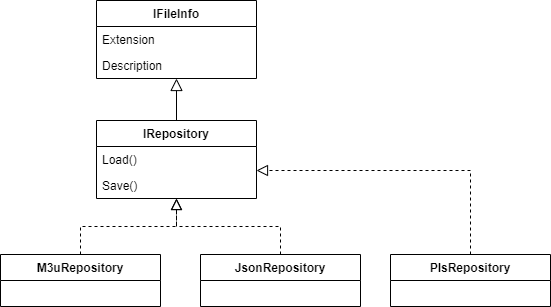

The diagram above was exported from draw.io. Its source (the exported page's mxGraphModel, read from the mxfile embedded in the PNG):
<mxGraphModel dx="1074" dy="790" grid="1" gridSize="10" guides="1" tooltips="1" connect="1" arrows="1" fold="1" page="1" pageScale="1" pageWidth="827" pageHeight="1169" math="0" shadow="0">
  <root>
    <mxCell id="0" />
    <mxCell id="1" parent="0" />
    <mxCell id="nGRiCwt4ZZODRnXDgXFI-70" style="edgeStyle=orthogonalEdgeStyle;html=1;endArrow=block;endFill=0;endSize=10;" edge="1" parent="1" source="nGRiCwt4ZZODRnXDgXFI-71" target="nGRiCwt4ZZODRnXDgXFI-74">
      <mxGeometry relative="1" as="geometry" />
    </mxCell>
    <mxCell id="nGRiCwt4ZZODRnXDgXFI-71" value="IRepository" style="swimlane;fontStyle=1;align=center;verticalAlign=top;childLayout=stackLayout;horizontal=1;startSize=26;horizontalStack=0;resizeParent=1;resizeParentMax=0;resizeLast=0;collapsible=1;marginBottom=0;" vertex="1" parent="1">
      <mxGeometry x="166" y="170" width="160" height="78" as="geometry">
        <mxRectangle x="350" y="370" width="100" height="26" as="alternateBounds" />
      </mxGeometry>
    </mxCell>
    <mxCell id="nGRiCwt4ZZODRnXDgXFI-72" value="Load()" style="text;strokeColor=none;fillColor=none;align=left;verticalAlign=top;spacingLeft=4;spacingRight=4;overflow=hidden;rotatable=0;points=[[0,0.5],[1,0.5]];portConstraint=eastwest;" vertex="1" parent="nGRiCwt4ZZODRnXDgXFI-71">
      <mxGeometry y="26" width="160" height="26" as="geometry" />
    </mxCell>
    <mxCell id="nGRiCwt4ZZODRnXDgXFI-73" value="Save()" style="text;strokeColor=none;fillColor=none;align=left;verticalAlign=top;spacingLeft=4;spacingRight=4;overflow=hidden;rotatable=0;points=[[0,0.5],[1,0.5]];portConstraint=eastwest;" vertex="1" parent="nGRiCwt4ZZODRnXDgXFI-71">
      <mxGeometry y="52" width="160" height="26" as="geometry" />
    </mxCell>
    <mxCell id="nGRiCwt4ZZODRnXDgXFI-74" value="IFileInfo" style="swimlane;fontStyle=1;align=center;verticalAlign=top;childLayout=stackLayout;horizontal=1;startSize=26;horizontalStack=0;resizeParent=1;resizeParentMax=0;resizeLast=0;collapsible=1;marginBottom=0;" vertex="1" parent="1">
      <mxGeometry x="166" y="50" width="160" height="78" as="geometry">
        <mxRectangle x="350" y="370" width="100" height="26" as="alternateBounds" />
      </mxGeometry>
    </mxCell>
    <mxCell id="nGRiCwt4ZZODRnXDgXFI-75" value="Extension" style="text;strokeColor=none;fillColor=none;align=left;verticalAlign=top;spacingLeft=4;spacingRight=4;overflow=hidden;rotatable=0;points=[[0,0.5],[1,0.5]];portConstraint=eastwest;" vertex="1" parent="nGRiCwt4ZZODRnXDgXFI-74">
      <mxGeometry y="26" width="160" height="26" as="geometry" />
    </mxCell>
    <mxCell id="nGRiCwt4ZZODRnXDgXFI-76" value="Description" style="text;strokeColor=none;fillColor=none;align=left;verticalAlign=top;spacingLeft=4;spacingRight=4;overflow=hidden;rotatable=0;points=[[0,0.5],[1,0.5]];portConstraint=eastwest;" vertex="1" parent="nGRiCwt4ZZODRnXDgXFI-74">
      <mxGeometry y="52" width="160" height="26" as="geometry" />
    </mxCell>
    <mxCell id="nGRiCwt4ZZODRnXDgXFI-79" style="edgeStyle=orthogonalEdgeStyle;html=1;dashed=1;endArrow=block;endFill=0;endSize=9;rounded=0;" edge="1" parent="1" source="nGRiCwt4ZZODRnXDgXFI-77" target="nGRiCwt4ZZODRnXDgXFI-71">
      <mxGeometry relative="1" as="geometry" />
    </mxCell>
    <mxCell id="nGRiCwt4ZZODRnXDgXFI-77" value="M3uRepository" style="swimlane;fontStyle=1;align=center;verticalAlign=top;childLayout=stackLayout;horizontal=1;startSize=26;horizontalStack=0;resizeParent=1;resizeParentMax=0;resizeLast=0;collapsible=1;marginBottom=0;" vertex="1" parent="1">
      <mxGeometry x="70" y="304" width="160" height="52" as="geometry">
        <mxRectangle x="350" y="370" width="100" height="26" as="alternateBounds" />
      </mxGeometry>
    </mxCell>
    <mxCell id="nGRiCwt4ZZODRnXDgXFI-80" style="edgeStyle=orthogonalEdgeStyle;rounded=0;html=1;dashed=1;endArrow=block;endFill=0;endSize=9;" edge="1" parent="1" source="nGRiCwt4ZZODRnXDgXFI-78" target="nGRiCwt4ZZODRnXDgXFI-71">
      <mxGeometry relative="1" as="geometry" />
    </mxCell>
    <mxCell id="nGRiCwt4ZZODRnXDgXFI-78" value="JsonRepository" style="swimlane;fontStyle=1;align=center;verticalAlign=top;childLayout=stackLayout;horizontal=1;startSize=26;horizontalStack=0;resizeParent=1;resizeParentMax=0;resizeLast=0;collapsible=1;marginBottom=0;" vertex="1" parent="1">
      <mxGeometry x="270" y="304" width="160" height="52" as="geometry">
        <mxRectangle x="350" y="370" width="100" height="26" as="alternateBounds" />
      </mxGeometry>
    </mxCell>
    <mxCell id="nGRiCwt4ZZODRnXDgXFI-82" style="edgeStyle=orthogonalEdgeStyle;rounded=0;html=1;dashed=1;endArrow=block;endFill=0;endSize=9;" edge="1" parent="1" source="nGRiCwt4ZZODRnXDgXFI-81" target="nGRiCwt4ZZODRnXDgXFI-71">
      <mxGeometry relative="1" as="geometry">
        <Array as="points">
          <mxPoint x="540" y="220" />
        </Array>
      </mxGeometry>
    </mxCell>
    <mxCell id="nGRiCwt4ZZODRnXDgXFI-81" value="PlsRepository" style="swimlane;fontStyle=1;align=center;verticalAlign=top;childLayout=stackLayout;horizontal=1;startSize=26;horizontalStack=0;resizeParent=1;resizeParentMax=0;resizeLast=0;collapsible=1;marginBottom=0;" vertex="1" parent="1">
      <mxGeometry x="460" y="304" width="160" height="52" as="geometry">
        <mxRectangle x="350" y="370" width="100" height="26" as="alternateBounds" />
      </mxGeometry>
    </mxCell>
  </root>
</mxGraphModel>